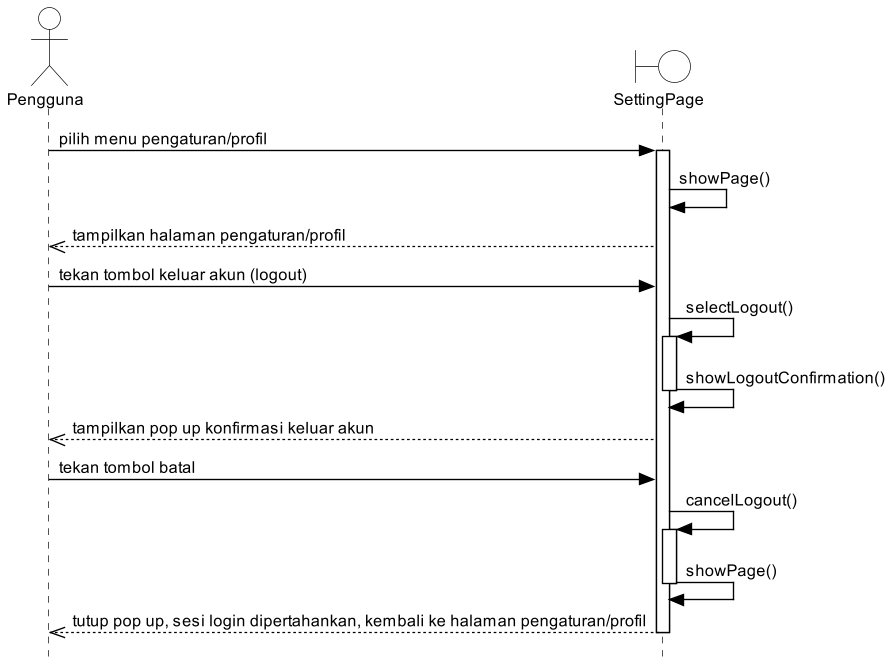

The diagram above was rendered by PlantUML. Its source (embedded in the PNG):
@startuml UC10_Alt1_BatalKeluar
skinparam style strictuml
skinparam sequenceMessageAlign left
skinparam responseMessageBelowArrow true
skinparam shadowing false
skinparam defaultFontSize 12
skinparam dpi 130
skinparam backgroundColor white
skinparam ActorBackgroundColor white
skinparam ActorBorderColor black
skinparam BoundaryBackgroundColor white
skinparam BoundaryBorderColor black
skinparam ControlBackgroundColor white
skinparam ControlBorderColor black
skinparam EntityBackgroundColor white
skinparam EntityBorderColor black
skinparam ParticipantBackgroundColor white
skinparam SequenceLifeLineBackgroundColor white
skinparam SequenceLifeLineBorderColor black
skinparam SequenceReferenceBackgroundColor white
skinparam SequenceReferenceHeaderBackgroundColor white
skinparam SequenceGroupBackgroundColor white
skinparam ArrowColor black
hide footbox

actor "Pengguna" as User
boundary "SettingPage" as SP

User -> SP : pilih menu pengaturan/profil
activate SP
SP -> SP : showPage()
SP -->> User : tampilkan halaman pengaturan/profil
User -> SP : tekan tombol keluar akun (logout)
SP -> SP ++ : selectLogout()
SP -> SP : showLogoutConfirmation()
deactivate SP
SP -->> User : tampilkan pop up konfirmasi keluar akun
User -> SP : tekan tombol batal
SP -> SP ++ : cancelLogout()
SP -> SP : showPage()
deactivate SP
SP -->> User : tutup pop up, sesi login dipertahankan, kembali ke halaman pengaturan/profil
deactivate SP
@enduml